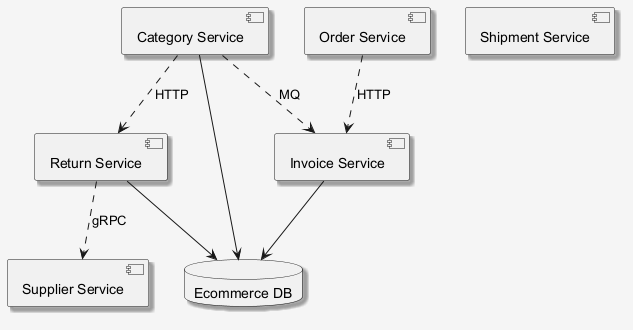

The diagram above was rendered by PlantUML. Its source (embedded in the PNG):
@startuml
skinparam shadowing false
skinparam backgroundColor #F5F5F5
skinparam shadowing true
component "Category Service" as C_CategoryService
component "Shipment Service" as C_ShipmentService
component "Supplier Service" as C_SupplierService
component "Invoice Service" as C_InvoiceService
component "Order Service" as C_OrderService
component "Return Service" as C_ReturnService
database "Ecommerce DB" as DB_ecommerce
C_CategoryService --> DB_ecommerce
C_InvoiceService --> DB_ecommerce
C_ReturnService --> DB_ecommerce
C_OrderService ..> C_InvoiceService : HTTP
C_CategoryService ..> C_InvoiceService : MQ
C_ReturnService ..> C_SupplierService : gRPC
C_CategoryService ..> C_ReturnService : HTTP
@enduml